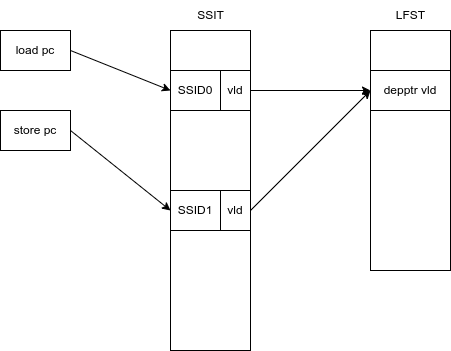

The diagram above was exported from draw.io. Its source (the exported page's mxGraphModel, read from the mxfile embedded in the PNG):
<mxGraphModel dx="649" dy="733" grid="1" gridSize="10" guides="1" tooltips="1" connect="1" arrows="1" fold="1" page="1" pageScale="1" pageWidth="827" pageHeight="1169" math="0" shadow="0">
  <root>
    <mxCell id="0" />
    <mxCell id="1" parent="0" />
    <mxCell id="2" value="" style="rounded=0;whiteSpace=wrap;html=1;" vertex="1" parent="1">
      <mxGeometry x="200" y="160" width="80" height="320" as="geometry" />
    </mxCell>
    <mxCell id="3" value="SSIT" style="text;html=1;align=center;verticalAlign=middle;resizable=0;points=[];autosize=1;strokeColor=none;fillColor=none;" vertex="1" parent="1">
      <mxGeometry x="215" y="130" width="50" height="30" as="geometry" />
    </mxCell>
    <mxCell id="4" value="" style="rounded=0;whiteSpace=wrap;html=1;" vertex="1" parent="1">
      <mxGeometry x="400" y="160" width="80" height="240" as="geometry" />
    </mxCell>
    <mxCell id="5" value="LFST" style="text;html=1;align=center;verticalAlign=middle;resizable=0;points=[];autosize=1;strokeColor=none;fillColor=none;" vertex="1" parent="1">
      <mxGeometry x="415" y="130" width="50" height="30" as="geometry" />
    </mxCell>
    <mxCell id="9" style="edgeStyle=none;html=1;exitX=1;exitY=0.5;exitDx=0;exitDy=0;entryX=0;entryY=0.5;entryDx=0;entryDy=0;" edge="1" parent="1" source="6" target="7">
      <mxGeometry relative="1" as="geometry" />
    </mxCell>
    <mxCell id="6" value="load pc" style="rounded=0;whiteSpace=wrap;html=1;" vertex="1" parent="1">
      <mxGeometry x="30" y="160" width="70" height="40" as="geometry" />
    </mxCell>
    <mxCell id="13" style="edgeStyle=none;html=1;exitX=1;exitY=0.5;exitDx=0;exitDy=0;entryX=0;entryY=0.5;entryDx=0;entryDy=0;startArrow=none;" edge="1" parent="1" source="15" target="12">
      <mxGeometry relative="1" as="geometry" />
    </mxCell>
    <mxCell id="7" value="SSID0" style="rounded=0;whiteSpace=wrap;html=1;" vertex="1" parent="1">
      <mxGeometry x="200" y="200" width="50" height="40" as="geometry" />
    </mxCell>
    <mxCell id="14" style="edgeStyle=none;html=1;exitX=1;exitY=0.5;exitDx=0;exitDy=0;entryX=0;entryY=0.5;entryDx=0;entryDy=0;startArrow=none;" edge="1" parent="1" source="18" target="12">
      <mxGeometry relative="1" as="geometry" />
    </mxCell>
    <mxCell id="8" value="SSID1" style="rounded=0;whiteSpace=wrap;html=1;" vertex="1" parent="1">
      <mxGeometry x="200" y="320" width="50" height="40" as="geometry" />
    </mxCell>
    <mxCell id="11" style="edgeStyle=none;html=1;exitX=1;exitY=0.5;exitDx=0;exitDy=0;entryX=0;entryY=0.5;entryDx=0;entryDy=0;" edge="1" parent="1" source="10" target="8">
      <mxGeometry relative="1" as="geometry" />
    </mxCell>
    <mxCell id="10" value="store pc" style="rounded=0;whiteSpace=wrap;html=1;" vertex="1" parent="1">
      <mxGeometry x="30" y="240" width="70" height="40" as="geometry" />
    </mxCell>
    <mxCell id="12" value="depptr vld" style="rounded=0;whiteSpace=wrap;html=1;" vertex="1" parent="1">
      <mxGeometry x="400" y="200" width="80" height="40" as="geometry" />
    </mxCell>
    <mxCell id="16" value="" style="edgeStyle=none;html=1;exitX=1;exitY=0.5;exitDx=0;exitDy=0;entryX=0;entryY=0.5;entryDx=0;entryDy=0;endArrow=none;" edge="1" parent="1" source="7" target="15">
      <mxGeometry relative="1" as="geometry">
        <mxPoint x="250" y="220" as="sourcePoint" />
        <mxPoint x="400" y="220" as="targetPoint" />
      </mxGeometry>
    </mxCell>
    <mxCell id="15" value="vld" style="rounded=0;whiteSpace=wrap;html=1;" vertex="1" parent="1">
      <mxGeometry x="250" y="200" width="30" height="40" as="geometry" />
    </mxCell>
    <mxCell id="19" value="" style="edgeStyle=none;html=1;exitX=1;exitY=0.5;exitDx=0;exitDy=0;entryX=0;entryY=0.5;entryDx=0;entryDy=0;endArrow=none;" edge="1" parent="1" source="8" target="18">
      <mxGeometry relative="1" as="geometry">
        <mxPoint x="250" y="340" as="sourcePoint" />
        <mxPoint x="400" y="220" as="targetPoint" />
      </mxGeometry>
    </mxCell>
    <mxCell id="18" value="vld" style="rounded=0;whiteSpace=wrap;html=1;" vertex="1" parent="1">
      <mxGeometry x="250" y="320" width="30" height="40" as="geometry" />
    </mxCell>
  </root>
</mxGraphModel>